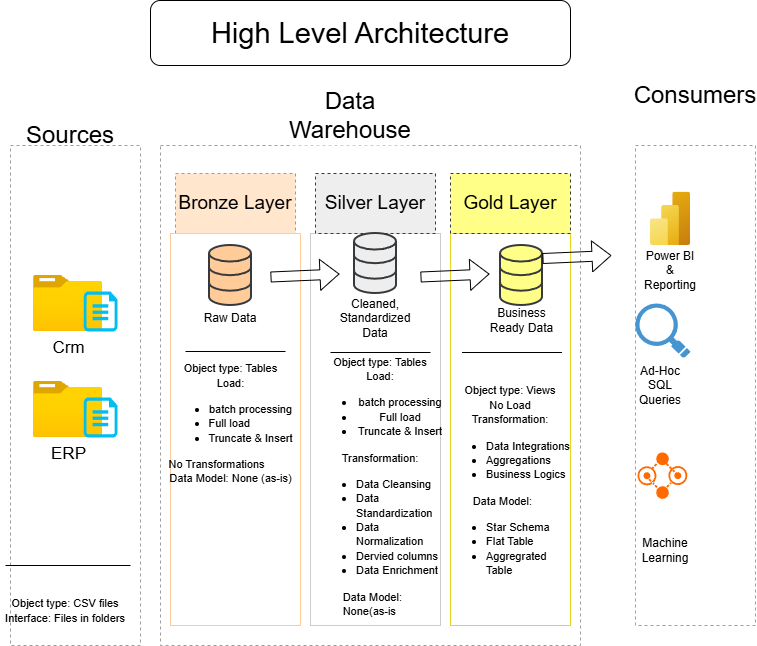

The diagram above was exported from draw.io. Its source (the exported page's mxGraphModel, read from the mxfile embedded in the PNG):
<mxGraphModel dx="1426" dy="849" grid="1" gridSize="10" guides="1" tooltips="1" connect="1" arrows="1" fold="1" page="1" pageScale="1" pageWidth="850" pageHeight="1100" math="0" shadow="0">
  <root>
    <mxCell id="0" />
    <mxCell id="1" parent="0" />
    <mxCell id="GseYUoJR_ksLzOlRNiZh-1" value="&lt;font style=&quot;font-size: 24px;&quot;&gt;Sources&lt;/font&gt;" style="rounded=0;whiteSpace=wrap;html=1;strokeColor=none;dashed=1;" parent="1" vertex="1">
      <mxGeometry x="85" y="140" width="120" height="60" as="geometry" />
    </mxCell>
    <mxCell id="GseYUoJR_ksLzOlRNiZh-2" value="" style="rounded=0;whiteSpace=wrap;html=1;fillColor=none;dashed=1;strokeColor=light-dark(#9e9e9e, #ededed);" parent="1" vertex="1">
      <mxGeometry x="85" y="180" width="130" height="500" as="geometry" />
    </mxCell>
    <mxCell id="GseYUoJR_ksLzOlRNiZh-3" value="" style="rounded=0;whiteSpace=wrap;html=1;fillColor=none;dashed=1;strokeColor=light-dark(#9e9e9e, #ededed);" parent="1" vertex="1">
      <mxGeometry x="235" y="180" width="420" height="500" as="geometry" />
    </mxCell>
    <mxCell id="GseYUoJR_ksLzOlRNiZh-4" value="&lt;font style=&quot;font-size: 24px;&quot;&gt;Data Warehouse&lt;/font&gt;" style="rounded=0;whiteSpace=wrap;html=1;strokeColor=none;dashed=1;" parent="1" vertex="1">
      <mxGeometry x="365" y="120" width="120" height="60" as="geometry" />
    </mxCell>
    <mxCell id="GseYUoJR_ksLzOlRNiZh-5" value="" style="rounded=0;whiteSpace=wrap;html=1;fillColor=none;dashed=1;strokeColor=light-dark(#9e9e9e, #ededed);" parent="1" vertex="1">
      <mxGeometry x="710" y="180" width="120" height="480" as="geometry" />
    </mxCell>
    <mxCell id="GseYUoJR_ksLzOlRNiZh-6" value="&lt;font style=&quot;font-size: 24px;&quot;&gt;Consumers&lt;/font&gt;" style="rounded=0;whiteSpace=wrap;html=1;strokeColor=none;dashed=1;" parent="1" vertex="1">
      <mxGeometry x="710" y="100" width="120" height="60" as="geometry" />
    </mxCell>
    <mxCell id="GseYUoJR_ksLzOlRNiZh-7" value="&lt;font style=&quot;font-size: 19px;&quot;&gt;Bronze Layer&lt;/font&gt;" style="rounded=0;whiteSpace=wrap;html=1;strokeColor=#d79b00;dashed=1;fillColor=#ffe6cc;" parent="1" vertex="1">
      <mxGeometry x="250" y="208" width="120" height="60" as="geometry" />
    </mxCell>
    <mxCell id="GseYUoJR_ksLzOlRNiZh-8" value="" style="rounded=0;whiteSpace=wrap;html=1;fillColor=none;strokeColor=#FFCC99;" parent="1" vertex="1">
      <mxGeometry x="245" y="268" width="130" height="392" as="geometry" />
    </mxCell>
    <mxCell id="GseYUoJR_ksLzOlRNiZh-9" value="" style="rounded=0;whiteSpace=wrap;html=1;fillColor=none;strokeColor=#CCCCCC;" parent="1" vertex="1">
      <mxGeometry x="385" y="268" width="130" height="392" as="geometry" />
    </mxCell>
    <mxCell id="GseYUoJR_ksLzOlRNiZh-10" value="&lt;font style=&quot;font-size: 19px;&quot;&gt;Silver Layer&lt;/font&gt;" style="rounded=0;whiteSpace=wrap;html=1;strokeColor=#36393d;dashed=1;fillColor=#eeeeee;" parent="1" vertex="1">
      <mxGeometry x="390" y="208" width="120" height="60" as="geometry" />
    </mxCell>
    <mxCell id="GseYUoJR_ksLzOlRNiZh-11" value="" style="rounded=0;whiteSpace=wrap;html=1;fillColor=none;strokeColor=light-dark(#e9d71c, #3e3e3e);" parent="1" vertex="1">
      <mxGeometry x="525" y="268" width="120" height="392" as="geometry" />
    </mxCell>
    <mxCell id="GseYUoJR_ksLzOlRNiZh-12" value="&lt;font style=&quot;font-size: 19px;&quot;&gt;Gold Layer&lt;/font&gt;" style="rounded=0;whiteSpace=wrap;html=1;strokeColor=#36393d;dashed=1;fillColor=#ffff88;" parent="1" vertex="1">
      <mxGeometry x="525" y="208" width="120" height="60" as="geometry" />
    </mxCell>
    <mxCell id="GseYUoJR_ksLzOlRNiZh-13" value="&lt;font style=&quot;font-size: 17px;&quot;&gt;Crm&lt;/font&gt;" style="image;aspect=fixed;html=1;points=[];align=center;fontSize=12;image=img/lib/azure2/general/Folder_Blank.svg;" parent="1" vertex="1">
      <mxGeometry x="108" y="310" width="69" height="56.00000000000001" as="geometry" />
    </mxCell>
    <mxCell id="GseYUoJR_ksLzOlRNiZh-15" value="" style="verticalLabelPosition=bottom;html=1;verticalAlign=top;align=center;strokeColor=none;fillColor=#00BEF2;shape=mxgraph.azure.cloud_services_configuration_file;pointerEvents=1;" parent="1" vertex="1">
      <mxGeometry x="158.25" y="326" width="33.75" height="40" as="geometry" />
    </mxCell>
    <mxCell id="GseYUoJR_ksLzOlRNiZh-16" value="&lt;span style=&quot;font-size: 17px;&quot;&gt;ERP&lt;/span&gt;" style="image;aspect=fixed;html=1;points=[];align=center;fontSize=12;image=img/lib/azure2/general/Folder_Blank.svg;" parent="1" vertex="1">
      <mxGeometry x="108" y="416" width="69" height="56.00000000000001" as="geometry" />
    </mxCell>
    <mxCell id="GseYUoJR_ksLzOlRNiZh-17" value="" style="verticalLabelPosition=bottom;html=1;verticalAlign=top;align=center;strokeColor=none;fillColor=#00BEF2;shape=mxgraph.azure.cloud_services_configuration_file;pointerEvents=1;" parent="1" vertex="1">
      <mxGeometry x="158.25" y="432" width="33.75" height="40" as="geometry" />
    </mxCell>
    <mxCell id="GseYUoJR_ksLzOlRNiZh-23" value="" style="endArrow=none;html=1;rounded=0;" parent="1" edge="1">
      <mxGeometry width="50" height="50" relative="1" as="geometry">
        <mxPoint x="80" y="600" as="sourcePoint" />
        <mxPoint x="205" y="600" as="targetPoint" />
      </mxGeometry>
    </mxCell>
    <mxCell id="GseYUoJR_ksLzOlRNiZh-25" value="Power BI &amp;amp; Reporting" style="text;html=1;whiteSpace=wrap;strokeColor=none;fillColor=none;align=center;verticalAlign=middle;rounded=0;" parent="1" vertex="1">
      <mxGeometry x="715" y="290" width="60" height="30" as="geometry" />
    </mxCell>
    <mxCell id="GseYUoJR_ksLzOlRNiZh-26" value="&lt;font style=&quot;font-size: 11px;&quot;&gt;Object&amp;nbsp;&lt;span style=&quot;background-color: transparent; color: light-dark(rgb(0, 0, 0), rgb(255, 255, 255));&quot;&gt;type: CSV files&lt;/span&gt;&lt;/font&gt;&lt;div&gt;&lt;font style=&quot;font-size: 11px;&quot;&gt;Interface: Files in folders&lt;/font&gt;&lt;/div&gt;" style="text;html=1;whiteSpace=wrap;strokeColor=none;fillColor=none;align=center;verticalAlign=middle;rounded=0;" parent="1" vertex="1">
      <mxGeometry x="75" y="610" width="130" height="70" as="geometry" />
    </mxCell>
    <mxCell id="GseYUoJR_ksLzOlRNiZh-27" value="" style="html=1;verticalLabelPosition=bottom;align=center;labelBackgroundColor=#ffffff;verticalAlign=top;strokeWidth=2;strokeColor=#36393d;shadow=0;dashed=0;shape=mxgraph.ios7.icons.data;fillColor=#ffcc99;" parent="1" vertex="1">
      <mxGeometry x="284" y="280" width="42" height="60" as="geometry" />
    </mxCell>
    <mxCell id="GseYUoJR_ksLzOlRNiZh-28" value="" style="html=1;verticalLabelPosition=bottom;align=center;labelBackgroundColor=#ffffff;verticalAlign=top;strokeWidth=2;strokeColor=#36393d;shadow=0;dashed=0;shape=mxgraph.ios7.icons.data;fillColor=#eeeeee;" parent="1" vertex="1">
      <mxGeometry x="429" y="268" width="42" height="60" as="geometry" />
    </mxCell>
    <mxCell id="GseYUoJR_ksLzOlRNiZh-29" value="" style="html=1;verticalLabelPosition=bottom;align=center;labelBackgroundColor=#ffffff;verticalAlign=top;strokeWidth=2;strokeColor=#36393d;shadow=0;dashed=0;shape=mxgraph.ios7.icons.data;fillColor=#ffff88;" parent="1" vertex="1">
      <mxGeometry x="575" y="280" width="42" height="60" as="geometry" />
    </mxCell>
    <mxCell id="GseYUoJR_ksLzOlRNiZh-30" value="" style="shape=flexArrow;endArrow=classic;html=1;rounded=0;exitX=1;exitY=0.167;exitDx=0;exitDy=0;exitPerimeter=0;" parent="1" edge="1">
      <mxGeometry width="50" height="50" relative="1" as="geometry">
        <mxPoint x="345" y="311.51" as="sourcePoint" />
        <mxPoint x="414" y="308.49" as="targetPoint" />
      </mxGeometry>
    </mxCell>
    <mxCell id="GseYUoJR_ksLzOlRNiZh-31" value="" style="shape=flexArrow;endArrow=classic;html=1;rounded=0;exitX=1;exitY=0.167;exitDx=0;exitDy=0;exitPerimeter=0;" parent="1" edge="1">
      <mxGeometry width="50" height="50" relative="1" as="geometry">
        <mxPoint x="495" y="311.51" as="sourcePoint" />
        <mxPoint x="564" y="308.49" as="targetPoint" />
      </mxGeometry>
    </mxCell>
    <mxCell id="GseYUoJR_ksLzOlRNiZh-32" value="Raw Data" style="text;html=1;whiteSpace=wrap;strokeColor=none;fillColor=none;align=center;verticalAlign=middle;rounded=0;" parent="1" vertex="1">
      <mxGeometry x="275" y="338" width="60" height="30" as="geometry" />
    </mxCell>
    <mxCell id="GseYUoJR_ksLzOlRNiZh-33" value="Cleaned, Standardized Data" style="text;html=1;whiteSpace=wrap;strokeColor=none;fillColor=none;align=center;verticalAlign=middle;rounded=0;" parent="1" vertex="1">
      <mxGeometry x="420" y="338" width="60" height="30" as="geometry" />
    </mxCell>
    <mxCell id="GseYUoJR_ksLzOlRNiZh-34" value="Business Ready Data" style="text;html=1;whiteSpace=wrap;strokeColor=none;fillColor=none;align=center;verticalAlign=middle;rounded=0;" parent="1" vertex="1">
      <mxGeometry x="555.5" y="340" width="81" height="30" as="geometry" />
    </mxCell>
    <mxCell id="GseYUoJR_ksLzOlRNiZh-35" value="" style="endArrow=none;html=1;rounded=0;" parent="1" edge="1">
      <mxGeometry width="50" height="50" relative="1" as="geometry">
        <mxPoint x="260" y="386" as="sourcePoint" />
        <mxPoint x="360" y="386" as="targetPoint" />
      </mxGeometry>
    </mxCell>
    <mxCell id="GseYUoJR_ksLzOlRNiZh-36" value="" style="endArrow=none;html=1;rounded=0;" parent="1" edge="1">
      <mxGeometry width="50" height="50" relative="1" as="geometry">
        <mxPoint x="405" y="387" as="sourcePoint" />
        <mxPoint x="505" y="387" as="targetPoint" />
      </mxGeometry>
    </mxCell>
    <mxCell id="GseYUoJR_ksLzOlRNiZh-37" value="" style="endArrow=none;html=1;rounded=0;" parent="1" edge="1">
      <mxGeometry width="50" height="50" relative="1" as="geometry">
        <mxPoint x="536.5" y="387" as="sourcePoint" />
        <mxPoint x="636.5" y="387" as="targetPoint" />
      </mxGeometry>
    </mxCell>
    <mxCell id="GseYUoJR_ksLzOlRNiZh-39" value="&lt;font style=&quot;font-size: 11px;&quot;&gt;Object&amp;nbsp;&lt;span style=&quot;background-color: transparent; color: light-dark(rgb(0, 0, 0), rgb(255, 255, 255));&quot;&gt;type: Tables&lt;/span&gt;&lt;/font&gt;&lt;div&gt;&lt;font style=&quot;font-size: 11px;&quot;&gt;Load:&lt;/font&gt;&lt;/div&gt;&lt;div&gt;&lt;ul&gt;&lt;li&gt;&lt;span style=&quot;font-size: 11px;&quot;&gt;batch processing&lt;/span&gt;&lt;/li&gt;&lt;li style=&quot;text-align: left;&quot;&gt;&lt;span style=&quot;font-size: 11px; background-color: transparent; color: light-dark(rgb(0, 0, 0), rgb(255, 255, 255));&quot;&gt;Full load&lt;/span&gt;&lt;/li&gt;&lt;li style=&quot;text-align: left;&quot;&gt;&lt;span style=&quot;font-size: 11px; background-color: transparent; color: light-dark(rgb(0, 0, 0), rgb(255, 255, 255));&quot;&gt;Truncate &amp;amp; Insert&lt;/span&gt;&lt;/li&gt;&lt;/ul&gt;&lt;div style=&quot;text-align: left;&quot;&gt;&lt;span style=&quot;font-size: 11px;&quot;&gt;No Transformations&lt;/span&gt;&lt;/div&gt;&lt;/div&gt;&lt;div&gt;&lt;span style=&quot;font-size: 11px;&quot;&gt;Data Model: None (as-is)&lt;/span&gt;&lt;/div&gt;" style="text;html=1;whiteSpace=wrap;strokeColor=none;fillColor=none;align=center;verticalAlign=middle;rounded=0;" parent="1" vertex="1">
      <mxGeometry x="232.5" y="416" width="145" height="84" as="geometry" />
    </mxCell>
    <mxCell id="GseYUoJR_ksLzOlRNiZh-43" value="&lt;font style=&quot;font-size: 11px;&quot;&gt;Object&amp;nbsp;&lt;span style=&quot;background-color: transparent; color: light-dark(rgb(0, 0, 0), rgb(255, 255, 255));&quot;&gt;type: Tables&lt;/span&gt;&lt;/font&gt;&lt;div&gt;&lt;font style=&quot;font-size: 11px;&quot;&gt;Load:&lt;/font&gt;&lt;/div&gt;&lt;div&gt;&lt;ul&gt;&lt;li&gt;&lt;span style=&quot;font-size: 11px;&quot;&gt;batch processing&lt;/span&gt;&lt;/li&gt;&lt;li&gt;&lt;span style=&quot;font-size: 11px; background-color: transparent; color: light-dark(rgb(0, 0, 0), rgb(255, 255, 255));&quot;&gt;Full load&lt;/span&gt;&lt;/li&gt;&lt;li&gt;&lt;span style=&quot;font-size: 11px; background-color: transparent; color: light-dark(rgb(0, 0, 0), rgb(255, 255, 255));&quot;&gt;Truncate &amp;amp; Insert&lt;/span&gt;&lt;/li&gt;&lt;/ul&gt;&lt;div&gt;&lt;span style=&quot;font-size: 11px;&quot;&gt;Transformation:&lt;/span&gt;&lt;/div&gt;&lt;/div&gt;&lt;div&gt;&lt;ul&gt;&lt;li style=&quot;text-align: left;&quot;&gt;&lt;span style=&quot;font-size: 11px;&quot;&gt;Data Cleansing&lt;/span&gt;&lt;/li&gt;&lt;li style=&quot;text-align: left;&quot;&gt;&lt;span style=&quot;font-size: 11px;&quot;&gt;Data Standardization&lt;/span&gt;&lt;/li&gt;&lt;li style=&quot;text-align: left;&quot;&gt;&lt;span style=&quot;font-size: 11px;&quot;&gt;Data Normalization&lt;/span&gt;&lt;/li&gt;&lt;li style=&quot;text-align: left;&quot;&gt;&lt;span style=&quot;font-size: 11px;&quot;&gt;Dervied columns&lt;/span&gt;&lt;/li&gt;&lt;li style=&quot;text-align: left;&quot;&gt;&lt;span style=&quot;font-size: 11px;&quot;&gt;Data Enrichment&lt;/span&gt;&lt;/li&gt;&lt;/ul&gt;&lt;div style=&quot;text-align: left;&quot;&gt;&lt;span style=&quot;font-size: 11px;&quot;&gt;&lt;span style=&quot;white-space: pre;&quot;&gt;&#09;&lt;/span&gt;Data Model: &lt;span style=&quot;white-space: pre;&quot;&gt;&#09;&lt;/span&gt;None(as-is&lt;/span&gt;&lt;/div&gt;&lt;/div&gt;" style="text;html=1;whiteSpace=wrap;strokeColor=none;fillColor=none;align=center;verticalAlign=middle;rounded=0;" parent="1" vertex="1">
      <mxGeometry x="390" y="486" width="130" height="70" as="geometry" />
    </mxCell>
    <mxCell id="GseYUoJR_ksLzOlRNiZh-44" value="&lt;font style=&quot;font-size: 11px;&quot;&gt;Object&amp;nbsp;&lt;span style=&quot;background-color: transparent; color: light-dark(rgb(0, 0, 0), rgb(255, 255, 255));&quot;&gt;type: Views&lt;/span&gt;&lt;/font&gt;&lt;div&gt;&lt;font style=&quot;font-size: 11px;&quot;&gt;No Load&lt;/font&gt;&lt;/div&gt;&lt;div&gt;&lt;div&gt;&lt;span style=&quot;font-size: 11px;&quot;&gt;Transformation:&lt;/span&gt;&lt;/div&gt;&lt;/div&gt;&lt;div&gt;&lt;ul&gt;&lt;li style=&quot;text-align: left;&quot;&gt;&lt;span style=&quot;font-size: 11px;&quot;&gt;Data Integrations&lt;/span&gt;&lt;/li&gt;&lt;li style=&quot;text-align: left;&quot;&gt;&lt;span style=&quot;font-size: 11px;&quot;&gt;Aggregations&lt;/span&gt;&lt;/li&gt;&lt;li style=&quot;text-align: left;&quot;&gt;&lt;span style=&quot;font-size: 11px;&quot;&gt;Business Logics&lt;/span&gt;&lt;/li&gt;&lt;/ul&gt;&lt;div style=&quot;text-align: left;&quot;&gt;&lt;span style=&quot;font-size: 11px;&quot;&gt;&lt;span style=&quot;white-space: pre;&quot;&gt;&#09;&lt;/span&gt;Data Model:&lt;/span&gt;&lt;/div&gt;&lt;/div&gt;&lt;div style=&quot;&quot;&gt;&lt;ul&gt;&lt;li style=&quot;text-align: left;&quot;&gt;&lt;span style=&quot;font-size: 11px;&quot;&gt;Star Schema&lt;/span&gt;&lt;/li&gt;&lt;li style=&quot;text-align: left;&quot;&gt;&lt;span style=&quot;font-size: 11px;&quot;&gt;Flat Table&lt;/span&gt;&lt;/li&gt;&lt;li style=&quot;text-align: left;&quot;&gt;&lt;span style=&quot;font-size: 11px;&quot;&gt;Aggregrated Table&lt;/span&gt;&lt;/li&gt;&lt;/ul&gt;&lt;/div&gt;" style="text;html=1;whiteSpace=wrap;strokeColor=none;fillColor=none;align=center;verticalAlign=middle;rounded=0;" parent="1" vertex="1">
      <mxGeometry x="520" y="486" width="130" height="70" as="geometry" />
    </mxCell>
    <mxCell id="GseYUoJR_ksLzOlRNiZh-47" value="" style="shape=flexArrow;endArrow=classic;html=1;rounded=0;exitX=1;exitY=0.167;exitDx=0;exitDy=0;exitPerimeter=0;" parent="1" edge="1">
      <mxGeometry width="50" height="50" relative="1" as="geometry">
        <mxPoint x="617" y="293.02" as="sourcePoint" />
        <mxPoint x="686" y="290" as="targetPoint" />
      </mxGeometry>
    </mxCell>
    <mxCell id="GseYUoJR_ksLzOlRNiZh-48" value="" style="image;aspect=fixed;html=1;points=[];align=center;fontSize=12;image=img/lib/azure2/analytics/Power_BI_Embedded.svg;" parent="1" vertex="1">
      <mxGeometry x="725" y="226.67" width="40" height="53.33" as="geometry" />
    </mxCell>
    <mxCell id="GseYUoJR_ksLzOlRNiZh-49" value="" style="shadow=0;dashed=0;html=1;strokeColor=none;fillColor=#4495D1;labelPosition=center;verticalLabelPosition=bottom;verticalAlign=top;align=center;outlineConnect=0;shape=mxgraph.veeam.magnifying_glass;pointerEvents=1;" parent="1" vertex="1">
      <mxGeometry x="709.8" y="338" width="55.2" height="54.4" as="geometry" />
    </mxCell>
    <mxCell id="GseYUoJR_ksLzOlRNiZh-50" value="Ad-Hoc SQL Queries" style="text;html=1;whiteSpace=wrap;strokeColor=none;fillColor=none;align=center;verticalAlign=middle;rounded=0;" parent="1" vertex="1">
      <mxGeometry x="705" y="405" width="60" height="30" as="geometry" />
    </mxCell>
    <mxCell id="GseYUoJR_ksLzOlRNiZh-51" value="" style="points=[];aspect=fixed;html=1;align=center;shadow=0;dashed=0;fillColor=#FF6A00;strokeColor=none;shape=mxgraph.alibaba_cloud.express_connect;" parent="1" vertex="1">
      <mxGeometry x="711.6" y="486" width="51.6" height="47.400000000000006" as="geometry" />
    </mxCell>
    <mxCell id="GseYUoJR_ksLzOlRNiZh-52" value="Machine Learning" style="text;html=1;whiteSpace=wrap;strokeColor=none;fillColor=none;align=center;verticalAlign=middle;rounded=0;" parent="1" vertex="1">
      <mxGeometry x="710" y="570" width="60" height="30" as="geometry" />
    </mxCell>
    <mxCell id="1yKto7rVeHxR94AOP5vA-3" value="&lt;font style=&quot;font-size: 29px;&quot;&gt;High Level Architecture&lt;/font&gt;" style="rounded=1;whiteSpace=wrap;html=1;" vertex="1" parent="1">
      <mxGeometry x="225" y="35" width="420" height="65" as="geometry" />
    </mxCell>
  </root>
</mxGraphModel>